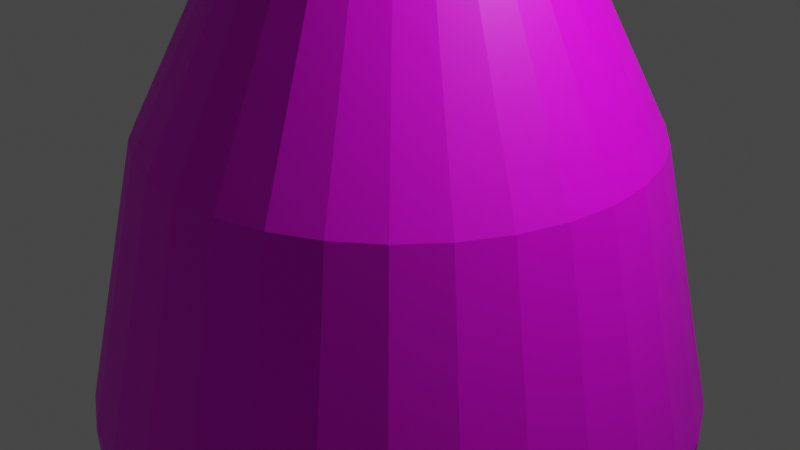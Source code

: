 # Source: tokkuri_semesugi.blend  (saved by Blender 2.93.21; exported with 4.5.12 LTS)
import bpy
from mathutils import Matrix  # noqa: F401  (used for matrix-valued properties, if any)

bpy.ops.wm.read_factory_settings(use_empty=True)
scene = bpy.context.scene
scene.name = 'Scene'

# ---- collections
col_collection = bpy.data.collections.new('Collection'); scene.collection.children.link(col_collection)

# ---- images (referenced by path relative to the original .blend; pixels are not part of the script)
import os
ASSET_DIR = os.environ.get("B2B_ASSET_DIR", "")  # directory of the original .blend (textures are referenced by path, not embedded)
HERE = os.path.dirname(os.path.abspath(__file__))  # packed textures are extracted next to this script under _unpacked/

def load_image(name, relpath, width, height, colorspace="sRGB"):
    """Load a texture the original file referenced (path relative to the .blend, or extracted next to this script)."""
    p = next((c for c in (os.path.join(HERE, relpath), os.path.join(ASSET_DIR, relpath)) if relpath and os.path.exists(c)), "")
    if p:
        img = bpy.data.images.load(p, check_existing=True)
        img.name = name
    else:  # same state as the original file: an image datablock whose file is absent (Cycles renders it pink)
        img = bpy.data.images.new(name, width, height)
        img.source = "FILE"
        img.filepath = "//" + (relpath or name)
    img.colorspace_settings.name = colorspace
    return img
img_sake_sen_png = load_image('sake_sen.png', 'sake_sen.png', 1024, 1024, 'sRGB')
img_kumo_png = load_image('kumo.PNG', 'kumo.PNG', 1024, 1024, 'sRGB')
img_torii_png = load_image('torii.png', 'torii.png', 1024, 1024, 'sRGB')

# ---- materials (node trees are filled in below, after node groups)
mat_003 = bpy.data.materials.new('マテリアル.003')
mat_003.use_transparent_shadow = False
mat_x = bpy.data.materials.new('マテリアル')
mat_x.use_transparent_shadow = False
mat_001 = bpy.data.materials.new('マテリアル.001')
mat_001.use_transparent_shadow = False

# ---- material node trees
mat_003.use_nodes = True; mat_003.node_tree.nodes.clear()
_N = mat_003.node_tree.nodes; _L = mat_003.node_tree.links
n0 = _N.new('ShaderNodeBsdfPrincipled'); n0.name = 'Principled BSDF'; n0.location = (10, 300)
n0.distribution = 'GGX'
n0.subsurface_method = 'BURLEY'
n0.inputs[3].default_value = 1.45
n0.inputs[27].default_value = (0.0, 0.0, 0.0, 1.0)
n0.inputs[28].default_value = 1.0
n1 = _N.new('ShaderNodeOutputMaterial'); n1.name = 'Material Output'; n1.location = (300, 300)
n2 = _N.new('ShaderNodeTexImage'); n2.name = '画像テクスチャ'; n2.location = (-280, 270)
n2.image = img_sake_sen_png
_L.new(n0.outputs[0], n1.inputs[0])
_L.new(n2.outputs[0], n0.inputs[0])
n1.is_active_output = True
mat_x.use_nodes = True; mat_x.node_tree.nodes.clear()
_N = mat_x.node_tree.nodes; _L = mat_x.node_tree.links
n0 = _N.new('ShaderNodeBsdfPrincipled'); n0.name = 'Principled BSDF'; n0.location = (10, 300)
n0.distribution = 'GGX'
n0.subsurface_method = 'BURLEY'
n0.inputs[3].default_value = 1.45
n0.inputs[27].default_value = (0.0, 0.0, 0.0, 1.0)
n0.inputs[28].default_value = 1.0
n1 = _N.new('ShaderNodeOutputMaterial'); n1.name = 'Material Output'; n1.location = (300, 300)
n2 = _N.new('ShaderNodeTexImage'); n2.name = '画像テクスチャ'; n2.location = (-280, 270)
n2.image = img_kumo_png
_L.new(n0.outputs[0], n1.inputs[0])
_L.new(n2.outputs[0], n0.inputs[0])
n1.is_active_output = True
mat_001.use_nodes = True; mat_001.node_tree.nodes.clear()
_N = mat_001.node_tree.nodes; _L = mat_001.node_tree.links
n0 = _N.new('ShaderNodeBsdfPrincipled'); n0.name = 'Principled BSDF'; n0.location = (10, 300)
n0.distribution = 'GGX'
n0.subsurface_method = 'BURLEY'
n0.inputs[2].default_value = 0.4848
n0.inputs[3].default_value = 1.45
n0.inputs[13].default_value = 0.3106
n0.inputs[27].default_value = (0.0, 0.0, 0.0, 1.0)
n0.inputs[28].default_value = 1.0
n1 = _N.new('ShaderNodeOutputMaterial'); n1.name = 'Material Output'; n1.location = (300, 300)
n2 = _N.new('ShaderNodeTexImage'); n2.name = '画像テクスチャ'; n2.location = (-280, 270)
n2.image = img_torii_png
_L.new(n0.outputs[0], n1.inputs[0])
_L.new(n2.outputs[0], n0.inputs[0])
n1.is_active_output = True

# ---- world
world_world = bpy.data.worlds.new('World'); scene.world = world_world
world_world.use_nodes = True; world_world.node_tree.nodes.clear()
_N = world_world.node_tree.nodes; _L = world_world.node_tree.links
n0 = _N.new('ShaderNodeOutputWorld'); n0.name = 'World Output'; n0.location = (300, 300)
n1 = _N.new('ShaderNodeBackground'); n1.name = 'Background'; n1.location = (10, 300)
n1.inputs[0].default_value = (0.05088, 0.05088, 0.05088, 1.0)
_L.new(n1.outputs[0], n0.inputs[0])
n0.is_active_output = True
world_world.color = (0.05088, 0.05088, 0.05088)
world_world.use_sun_shadow = False
world_world.sun_shadow_jitter_overblur = 0.0

# ---- cameras
cam_camera = bpy.data.cameras.new('Camera')
cam_camera.clip_end = 100.0
cam_camera.ortho_scale = 7.314

# ---- lights
light_light = bpy.data.lights.new('Light', 'POINT')
light_light.transmission_factor = 0.0
light_light.energy = 1000.0
light_light.shadow_soft_size = 0.1
light_light.shadow_maximum_resolution = 0.006
light_light.use_absolute_resolution = True

# ---- meshes
me_x = bpy.data.meshes.new('円柱')
me_x.from_pydata([(-0.5602, 1.353, 3.198), (-0.8133, 1.217, 3.198), (-1.035, 1.035, 3.198), (-1.217, 0.8133, 3.198), (-1.353, 0.5602, 3.198), (-1.436, 0.2856, 3.198), (-1.464, 1.378e-08, 3.198), (-1.436, -0.2856, 3.198), (-1.353, -0.5602, 3.198), (-1.217, -0.8133, 3.198), (-1.035, -1.035, 3.198), (-0.8133, -1.217, 3.198), (-0.5602, -1.353, 3.198), (-0.2856, -1.436, 3.198), (-1.319e-07, -1.464, 3.198), (0.2856, -1.436, 3.198), (0.5602, -1.353, 3.198), (0.8133, -1.217, 3.198), (1.035, -1.035, 3.198), (1.217, -0.8133, 3.198), (1.353, -0.5602, 3.198), (1.436, -0.2856, 3.198), (1.464, -6.767e-08, 3.198), (1.436, 0.2856, 3.198), (1.353, 0.5602, 3.198), (1.217, 0.8133, 3.198), (1.035, 1.035, 3.198), (0.8133, 1.217, 3.198), (0.5602, 1.353, 3.198), (-0.2856, 1.436, 3.198), (0.2856, 1.436, 3.198), (-3.879e-09, 1.464, 3.198), (-4.92e-08, 1.291, 5.342), (0.2518, 1.266, 5.342), (0.4939, 1.192, 5.342), (0.717, 1.073, 5.342), (0.9126, 0.9126, 5.342), (1.073, 0.717, 5.342), (1.192, 0.4939, 5.342), (1.266, 0.2518, 5.342), (1.291, -9.404e-08, 5.342), (1.266, -0.2518, 5.342), (1.192, -0.4939, 5.342), (1.073, -0.717, 5.342), (0.9126, -0.9126, 5.342), (0.717, -1.073, 5.342), (0.4939, -1.192, 5.342), (0.2518, -1.266, 5.342), (-1.156e-07, -1.291, 5.342), (-0.2518, -1.266, 5.342), (-0.4939, -1.192, 5.342), (-0.717, -1.073, 5.342), (-0.9126, -0.9126, 5.342), (-1.073, -0.717, 5.342), (-1.192, -0.4939, 5.342), (-1.266, -0.2518, 5.342), (-1.291, -1.591e-08, 5.342), (-1.266, 0.2518, 5.342), (-1.192, 0.4939, 5.342), (-1.073, 0.717, 5.342), (-0.9126, 0.9126, 5.342), (-0.717, 1.073, 5.342), (-0.4939, 1.192, 5.342), (-0.2518, 1.266, 5.342), (-0.6264, 3.149, -1.787), (-7.17e-09, 3.211, -1.787), (0.6264, 3.149, -1.787), (1.229, 2.966, -1.787), (1.784, 2.67, -1.787), (2.27, 2.27, -1.787), (2.67, 1.784, -1.787), (2.966, 1.229, -1.787), (3.149, 0.6264, -1.787), (3.211, -1.343e-07, -1.787), (3.149, -0.6264, -1.787), (2.966, -1.229, -1.787), (2.67, -1.784, -1.787), (2.27, -2.27, -1.787), (1.784, -2.67, -1.787), (1.229, -2.966, -1.787), (0.6264, -3.149, -1.787), (-2.879e-07, -3.211, -1.787), (-0.6264, -3.149, -1.787), (-1.229, -2.966, -1.787), (-1.784, -2.67, -1.787), (-2.27, -2.27, -1.787), (-2.67, -1.784, -1.787), (-2.966, -1.229, -1.787), (-3.149, -0.6264, -1.787), (-3.211, 4.43e-08, -1.787), (-3.149, 0.6264, -1.787), (-2.966, 1.229, -1.787), (-2.67, 1.784, -1.787), (-2.27, 2.27, -1.787), (-1.784, 2.67, -1.787), (-1.229, 2.966, -1.787), (-0.5022, 2.525, 1.04), (1.108e-08, 2.574, 1.04), (0.5022, 2.525, 1.04), (0.9852, 2.378, 1.04), (1.43, 2.14, 1.04), (1.82, 1.82, 1.04), (2.14, 1.43, 1.04), (2.378, 0.9852, 1.04), (2.525, 0.5022, 1.04), (2.574, -1.109e-07, 1.04), (2.525, -0.5022, 1.04), (2.378, -0.9852, 1.04), (2.14, -1.43, 1.04), (1.82, -1.82, 1.04), (1.43, -2.14, 1.04), (0.9852, -2.378, 1.04), (0.5022, -2.525, 1.04), (-2.14e-07, -2.574, 1.04), (-0.5022, -2.525, 1.04), (-0.9852, -2.378, 1.04), (-1.43, -2.14, 1.04), (-1.82, -1.82, 1.04), (-2.14, -1.43, 1.04), (-2.378, -0.9852, 1.04), (-2.525, -0.5022, 1.04), (-2.574, 3.229e-08, 1.04), (-2.525, 0.5022, 1.04), (-2.378, 0.9852, 1.04), (-2.14, 1.43, 1.04), (-1.82, 1.82, 1.04), (-1.43, 2.14, 1.04), (-0.9852, 2.378, 1.04), (0.6027, 3.03, -4.473), (1.182, 2.854, -4.473), (1.716, 2.569, -4.473), (2.185, 2.185, -4.473), (2.569, 1.716, -4.473), (2.854, 1.182, -4.473), (3.03, 0.6027, -4.473), (3.089, -1.261e-07, -4.473), (3.03, -0.6027, -4.473), (2.854, -1.182, -4.473), (2.569, -1.716, -4.473), (2.185, -2.185, -4.473), (1.716, -2.569, -4.473), (1.182, -2.854, -4.473), (0.6027, -3.03, -4.473), (-2.829e-07, -3.089, -4.473), (-0.6027, -3.03, -4.473), (-1.182, -2.854, -4.473), (-1.716, -2.569, -4.473), (-2.185, -2.185, -4.473), (-2.569, -1.716, -4.473), (-2.854, -1.182, -4.473), (-3.03, -0.6027, -4.473), (-3.089, 4.576e-08, -4.473), (-3.03, 0.6027, -4.473), (-2.854, 1.182, -4.473), (-2.569, 1.716, -4.473), (-2.185, 2.185, -4.473), (-1.716, 2.569, -4.473), (-1.182, 2.854, -4.473), (-0.6027, 3.03, -4.473), (-1.279e-08, 3.089, -4.473), (0.3196, 1.607, 5.342), (9.403e-09, 1.638, 5.342), (0.627, 1.514, 5.342), (0.9103, 1.362, 5.342), (1.159, 1.159, 5.342), (1.362, 0.9103, 5.342), (1.514, 0.627, 5.342), (1.607, 0.3196, 5.342), (1.638, -1.071e-07, 5.342), (1.607, -0.3196, 5.342), (1.514, -0.627, 5.342), (1.362, -0.9103, 5.342), (1.159, -1.159, 5.342), (0.9103, -1.362, 5.342), (0.627, -1.514, 5.342), (0.3196, -1.607, 5.342), (-1.338e-07, -1.638, 5.342), (-0.3196, -1.607, 5.342), (-0.627, -1.514, 5.342), (-0.9103, -1.362, 5.342), (-1.159, -1.159, 5.342), (-1.362, -0.9103, 5.342), (-1.514, -0.627, 5.342), (-1.607, -0.3196, 5.342), (-1.638, -1.591e-08, 5.342), (-1.607, 0.3196, 5.342), (-1.514, 0.627, 5.342), (-1.362, 0.9103, 5.342), (-1.159, 1.159, 5.342), (-0.9103, 1.362, 5.342), (-0.627, 1.514, 5.342), (-0.3196, 1.607, 5.342), (8.727e-07, 1.291, 3.575), (0.2518, 1.266, 3.575), (0.4939, 1.192, 3.575), (0.717, 1.073, 3.575), (0.9126, 0.9126, 3.575), (1.073, 0.717, 3.575), (1.192, 0.4939, 3.575), (1.266, 0.2518, 3.575), (1.291, -9.404e-08, 3.575), (1.266, -0.2518, 3.575), (1.192, -0.4939, 3.575), (1.073, -0.717, 3.575), (0.9126, -0.9126, 3.575), (0.717, -1.073, 3.575), (0.4939, -1.192, 3.575), (0.2518, -1.266, 3.575), (8.063e-07, -1.291, 3.575), (-0.2518, -1.266, 3.575), (-0.4939, -1.192, 3.575), (-0.717, -1.073, 3.575), (-0.9126, -0.9126, 3.575), (-1.073, -0.717, 3.575), (-1.192, -0.4939, 3.575), (-1.266, -0.2518, 3.575), (-1.291, -1.591e-08, 3.575), (-1.266, 0.2518, 3.575), (-1.192, 0.4939, 3.575), (-1.073, 0.717, 3.575), (-0.9126, 0.9126, 3.575), (-0.717, 1.073, 3.575), (-0.4939, 1.192, 3.575), (-0.2518, 1.266, 3.575), (-3.427e-07, 2.01, -7.092), (-3.685e-09, 2.449, -6.76), (0.4777, 2.402, -6.76), (0.392, 1.971, -7.092), (0.9371, 2.262, -6.76), (0.769, 1.857, -7.092), (1.36, 2.036, -6.76), (1.116, 1.671, -7.092), (1.731, 1.731, -6.76), (1.421, 1.421, -7.092), (2.036, 1.36, -6.76), (1.671, 1.116, -7.092), (2.262, 0.9371, -6.76), (1.857, 0.769, -7.092), (2.402, 0.4777, -6.76), (1.971, 0.392, -7.092), (2.449, -9.544e-08, -6.76), (2.01, -6.706e-08, -7.092), (2.402, -0.4777, -6.76), (1.971, -0.392, -7.092), (2.262, -0.9371, -6.76), (1.857, -0.769, -7.092), (2.036, -1.36, -6.76), (1.671, -1.116, -7.092), (1.731, -1.731, -6.76), (1.421, -1.421, -7.092), (1.36, -2.036, -6.76), (1.116, -1.671, -7.092), (0.9371, -2.262, -6.76), (0.769, -1.857, -7.092), (0.4777, -2.402, -6.76), (0.392, -1.971, -7.092), (-2.178e-07, -2.449, -6.76), (-1.714e-07, -2.01, -7.092), (-0.4777, -2.402, -6.76), (-0.392, -1.971, -7.092), (-0.9371, -2.262, -6.76), (-0.769, -1.857, -7.092), (-1.36, -2.036, -6.76), (-1.116, -1.671, -7.092), (-1.731, -1.731, -6.76), (-1.421, -1.421, -7.092), (-2.036, -1.36, -6.76), (-1.671, -1.116, -7.092), (-2.262, -0.9371, -6.76), (-1.857, -0.769, -7.092), (-2.402, -0.4777, -6.76), (-1.971, -0.392, -7.092), (-2.449, 4.08e-08, -6.76), (-2.01, 4.098e-08, -7.092), (-2.402, 0.4777, -6.76), (-1.971, 0.392, -7.092), (-2.262, 0.9371, -6.76), (-1.857, 0.769, -7.092), (-2.036, 1.36, -6.76), (-1.671, 1.116, -7.092), (-1.731, 1.731, -6.76), (-1.421, 1.421, -7.092), (-1.36, 2.036, -6.76), (-1.116, 1.671, -7.092), (-0.9371, 2.262, -6.76), (-0.769, 1.857, -7.092), (-0.4777, 2.402, -6.76), (-0.392, 1.971, -7.092)], [], [(29, 191, 161, 31), (28, 162, 163, 27), (27, 163, 164, 26), (26, 164, 165, 25), (25, 165, 166, 24), (24, 166, 167, 23), (23, 167, 168, 22), (22, 168, 169, 21), (21, 169, 170, 20), (20, 170, 171, 19), (19, 171, 172, 18), (18, 172, 173, 17), (17, 173, 174, 16), (16, 174, 175, 15), (15, 175, 176, 14), (14, 176, 177, 13), (13, 177, 178, 12), (12, 178, 179, 11), (11, 179, 180, 10), (10, 180, 181, 9), (9, 181, 182, 8), (8, 182, 183, 7), (7, 183, 184, 6), (6, 184, 185, 5), (5, 185, 186, 4), (4, 186, 187, 3), (3, 187, 188, 2), (2, 188, 189, 1), (1, 189, 190, 0), (0, 190, 191, 29), (31, 161, 160, 30), (98, 30, 28, 99), (30, 160, 162, 28), (286, 158, 159, 225), (50, 49, 209, 210), (97, 31, 30, 98), (127, 0, 29, 96), (126, 1, 0, 127), (125, 2, 1, 126), (124, 3, 2, 125), (123, 4, 3, 124), (122, 5, 4, 123), (121, 6, 5, 122), (120, 7, 6, 121), (119, 8, 7, 120), (118, 9, 8, 119), (117, 10, 9, 118), (116, 11, 10, 117), (115, 12, 11, 116), (114, 13, 12, 115), (113, 14, 13, 114), (112, 15, 14, 113), (111, 16, 15, 112), (110, 17, 16, 111), (109, 18, 17, 110), (108, 19, 18, 109), (107, 20, 19, 108), (106, 21, 20, 107), (105, 22, 21, 106), (104, 23, 22, 105), (103, 24, 23, 104), (102, 25, 24, 103), (101, 26, 25, 102), (100, 27, 26, 101), (99, 28, 27, 100), (96, 29, 31, 97), (158, 64, 65, 159), (129, 67, 68, 130), (130, 68, 69, 131), (131, 69, 70, 132), (132, 70, 71, 133), (133, 71, 72, 134), (134, 72, 73, 135), (135, 73, 74, 136), (136, 74, 75, 137), (137, 75, 76, 138), (138, 76, 77, 139), (139, 77, 78, 140), (140, 78, 79, 141), (141, 79, 80, 142), (142, 80, 81, 143), (143, 81, 82, 144), (144, 82, 83, 145), (145, 83, 84, 146), (146, 84, 85, 147), (147, 85, 86, 148), (148, 86, 87, 149), (149, 87, 88, 150), (150, 88, 89, 151), (151, 89, 90, 152), (152, 90, 91, 153), (153, 91, 92, 154), (154, 92, 93, 155), (155, 93, 94, 156), (156, 94, 95, 157), (157, 95, 64, 158), (159, 65, 66, 128), (128, 66, 67, 129), (64, 96, 97, 65), (67, 99, 100, 68), (68, 100, 101, 69), (69, 101, 102, 70), (70, 102, 103, 71), (71, 103, 104, 72), (72, 104, 105, 73), (73, 105, 106, 74), (74, 106, 107, 75), (75, 107, 108, 76), (76, 108, 109, 77), (77, 109, 110, 78), (78, 110, 111, 79), (79, 111, 112, 80), (80, 112, 113, 81), (81, 113, 114, 82), (82, 114, 115, 83), (83, 115, 116, 84), (84, 116, 117, 85), (85, 117, 118, 86), (86, 118, 119, 87), (87, 119, 120, 88), (88, 120, 121, 89), (89, 121, 122, 90), (90, 122, 123, 91), (91, 123, 124, 92), (92, 124, 125, 93), (93, 125, 126, 94), (94, 126, 127, 95), (95, 127, 96, 64), (65, 97, 98, 66), (66, 98, 99, 67), (228, 129, 130, 230), (224, 227, 229, 231, 233, 235, 237, 239, 241, 243, 245, 247, 249, 251, 253, 255, 257, 259, 261, 263, 265, 267, 269, 271, 273, 275, 277, 279, 281, 283, 285, 287), (284, 157, 158, 286), (282, 156, 157, 284), (280, 155, 156, 282), (278, 154, 155, 280), (276, 153, 154, 278), (274, 152, 153, 276), (272, 151, 152, 274), (270, 150, 151, 272), (268, 149, 150, 270), (266, 148, 149, 268), (264, 147, 148, 266), (262, 146, 147, 264), (260, 145, 146, 262), (258, 144, 145, 260), (256, 143, 144, 258), (254, 142, 143, 256), (252, 141, 142, 254), (250, 140, 141, 252), (248, 139, 140, 250), (246, 138, 139, 248), (244, 137, 138, 246), (242, 136, 137, 244), (240, 135, 136, 242), (238, 134, 135, 240), (236, 133, 134, 238), (234, 132, 133, 236), (232, 131, 132, 234), (230, 130, 131, 232), (226, 128, 129, 228), (32, 33, 160, 161), (33, 34, 162, 160), (34, 35, 163, 162), (35, 36, 164, 163), (36, 37, 165, 164), (37, 38, 166, 165), (38, 39, 167, 166), (39, 40, 168, 167), (40, 41, 169, 168), (41, 42, 170, 169), (42, 43, 171, 170), (43, 44, 172, 171), (44, 45, 173, 172), (45, 46, 174, 173), (46, 47, 175, 174), (47, 48, 176, 175), (48, 49, 177, 176), (49, 50, 178, 177), (50, 51, 179, 178), (51, 52, 180, 179), (52, 53, 181, 180), (53, 54, 182, 181), (54, 55, 183, 182), (55, 56, 184, 183), (56, 57, 185, 184), (57, 58, 186, 185), (58, 59, 187, 186), (59, 60, 188, 187), (60, 61, 189, 188), (61, 62, 190, 189), (62, 63, 191, 190), (63, 32, 161, 191), (192, 223, 222, 221, 220, 219, 218, 217, 216, 215, 214, 213, 212, 211, 210, 209, 208, 207, 206, 205, 204, 203, 202, 201, 200, 199, 198, 197, 196, 195, 194, 193), (37, 36, 196, 197), (32, 63, 223, 192), (51, 50, 210, 211), (38, 37, 197, 198), (52, 51, 211, 212), (39, 38, 198, 199), (53, 52, 212, 213), (40, 39, 199, 200), (54, 53, 213, 214), (41, 40, 200, 201), (55, 54, 214, 215), (42, 41, 201, 202), (56, 55, 215, 216), (43, 42, 202, 203), (57, 56, 216, 217), (44, 43, 203, 204), (58, 57, 217, 218), (45, 44, 204, 205), (59, 58, 218, 219), (46, 45, 205, 206), (33, 32, 192, 193), (60, 59, 219, 220), (47, 46, 206, 207), (34, 33, 193, 194), (61, 60, 220, 221), (48, 47, 207, 208), (35, 34, 194, 195), (62, 61, 221, 222), (49, 48, 208, 209), (36, 35, 195, 196), (63, 62, 222, 223), (225, 226, 227, 224), (226, 228, 229, 227), (228, 230, 231, 229), (230, 232, 233, 231), (232, 234, 235, 233), (234, 236, 237, 235), (236, 238, 239, 237), (238, 240, 241, 239), (240, 242, 243, 241), (242, 244, 245, 243), (244, 246, 247, 245), (246, 248, 249, 247), (248, 250, 251, 249), (250, 252, 253, 251), (252, 254, 255, 253), (254, 256, 257, 255), (256, 258, 259, 257), (258, 260, 261, 259), (260, 262, 263, 261), (262, 264, 265, 263), (264, 266, 267, 265), (266, 268, 269, 267), (268, 270, 271, 269), (270, 272, 273, 271), (272, 274, 275, 273), (274, 276, 277, 275), (276, 278, 279, 277), (278, 280, 281, 279), (280, 282, 283, 281), (282, 284, 285, 283), (284, 286, 287, 285), (286, 225, 224, 287), (225, 159, 128, 226)])
me_x.polygons.foreach_set('material_index', [2, 2, 2, 2, 2, 2, 2, 2, 2, 2, 2, 2, 2, 2, 2, 2, 2, 2, 2, 2, 2, 2, 2, 2, 2, 2, 2, 2, 2, 2, 2, 2, 2, 2, 2, 2, 2, 2, 2, 2, 2, 2, 2, 2, 2, 2, 2, 2, 2, 2, 2, 2, 2, 2, 2, 2, 2, 2, 2, 2, 2, 2, 2, 2, 2, 2, 2, 2, 2, 2, 2, 2, 2, 2, 2, 2, 2, 2, 2, 2, 2, 2, 2, 2, 2, 2, 2, 2, 2, 2, 2, 2, 2, 2, 2, 2, 2, 2, 2, 2, 2, 2, 2, 2, 2, 2, 2, 2, 2, 2, 2, 2, 2, 2, 2, 2, 2, 2, 2, 2, 2, 2, 2, 2, 2, 2, 2, 2, 2, 2, 2, 2, 2, 2, 2, 2, 2, 2, 2, 2, 2, 2, 2, 2, 2, 2, 2, 2, 2, 2, 2, 2, 2, 2, 2, 2, 2, 2, 2, 2, 2, 2, 2, 2, 2, 2, 2, 2, 2, 2, 2, 2, 2, 2, 2, 2, 2, 2, 2, 2, 2, 2, 2, 2, 2, 2, 2, 2, 2, 2, 2, 2, 2, 2, 2, 2, 2, 2, 2, 2, 2, 2, 2, 2, 2, 2, 2, 2, 2, 2, 2, 2, 2, 2, 2, 2, 2, 2, 2, 2, 2, 2, 2, 2, 2, 2, 2, 2, 2, 2, 2, 2, 2, 2, 2, 2, 2, 2, 2, 2, 2, 2, 2, 2, 2, 2, 2, 2, 2, 2, 2, 2, 2, 2, 2, 2, 2, 2])
_uv = me_x.uv_layers.new(name='UVマップ')
_uv.uv.foreach_set('vector', [0.002519, 0.7362, 0.002519, 0.8666, -0.03162, 0.8666, -0.03162, 0.7362, 0.9925, 0.7362, 0.9925, 0.8666, 0.9584, 0.8666, 0.9584, 0.7362, 0.9584, 0.7362, 0.9584, 0.8666, 0.9242, 0.8666, 0.9242, 0.7362, 0.9242, 0.7362, 0.9242, 0.8666, 0.8901, 0.8666, 0.8901, 0.7362, 0.8901, 0.7362, 0.8901, 0.8666, 0.856, 0.8666, 0.856, 0.7362, 0.856, 0.7362, 0.856, 0.8666, 0.8218, 0.8666, 0.8218, 0.7362, 0.8218, 0.7362, 0.8218, 0.8666, 0.7877, 0.8666, 0.7877, 0.7362, 0.7877, 0.7362, 0.7877, 0.8666, 0.7535, 0.8666, 0.7535, 0.7362, 0.7535, 0.7362, 0.7535, 0.8666, 0.7194, 0.8666, 0.7194, 0.7362, 0.7194, 0.7362, 0.7194, 0.8666, 0.6853, 0.8666, 0.6853, 0.7362, 0.6853, 0.7362, 0.6853, 0.8666, 0.6511, 0.8666, 0.6511, 0.7362, 0.6511, 0.7362, 0.6511, 0.8666, 0.617, 0.8666, 0.617, 0.7362, 0.617, 0.7362, 0.617, 0.8666, 0.5829, 0.8666, 0.5829, 0.7362, 0.5829, 0.7362, 0.5829, 0.8666, 0.5487, 0.8666, 0.5487, 0.7362, 0.5487, 0.7362, 0.5487, 0.8666, 0.5146, 0.8666, 0.5146, 0.7362, 0.5146, 0.7362, 0.5146, 0.8666, 0.4804, 0.8666, 0.4804, 0.7362, 0.4804, 0.7362, 0.4804, 0.8666, 0.4463, 0.8666, 0.4463, 0.7362, 0.4463, 0.7362, 0.4463, 0.8666, 0.4122, 0.8666, 0.4122, 0.7362, 0.4122, 0.7362, 0.4122, 0.8666, 0.378, 0.8666, 0.378, 0.7362, 0.378, 0.7362, 0.378, 0.8666, 0.3439, 0.8666, 0.3439, 0.7362, 0.3439, 0.7362, 0.3439, 0.8666, 0.3098, 0.8666, 0.3098, 0.7362, 0.3098, 0.7362, 0.3098, 0.8666, 0.2756, 0.8666, 0.2756, 0.7362, 0.2756, 0.7362, 0.2756, 0.8666, 0.2415, 0.8666, 0.2415, 0.7362, 0.2415, 0.7362, 0.2415, 0.8666, 0.2073, 0.8666, 0.2073, 0.7362, 0.2073, 0.7362, 0.2073, 0.8666, 0.1732, 0.8666, 0.1732, 0.7362, 0.1732, 0.7362, 0.1732, 0.8666, 0.1391, 0.8666, 0.1391, 0.7362, 0.1391, 0.7362, 0.1391, 0.8666, 0.1049, 0.8666, 0.1049, 0.7362, 0.1049, 0.7362, 0.1049, 0.8666, 0.07079, 0.8666, 0.07079, 0.7362, 0.07079, 0.7362, 0.07079, 0.8666, 0.03666, 0.8666, 0.03666, 0.7362, 0.03666, 0.7362, 0.03666, 0.8666, 0.002519, 0.8666, 0.002519, 0.7362, 1.061, 0.7362, 1.061, 0.8666, 1.027, 0.8666, 1.027, 0.7362, 1.027, 0.6076, 1.027, 0.7362, 0.9925, 0.7362, 0.9925, 0.6076, 1.027, 0.7362, 1.027, 0.8666, 0.9925, 0.8666, 0.9925, 0.7362, 0.002519, 0.2022, 0.002519, 0.3211, -0.03162, 0.3211, -0.03162, 0.2022, 0.4537, 0.8666, 0.4829, 0.8666, 0.4829, 0.8666, 0.4537, 0.8666, 1.061, 0.6076, 1.061, 0.7362, 1.027, 0.7362, 1.027, 0.6076, 0.03666, 0.6076, 0.03666, 0.7362, 0.002519, 0.7362, 0.002519, 0.6076, 0.07079, 0.6076, 0.07079, 0.7362, 0.03666, 0.7362, 0.03666, 0.6076, 0.1049, 0.6076, 0.1049, 0.7362, 0.07079, 0.7362, 0.07079, 0.6076, 0.1391, 0.6076, 0.1391, 0.7362, 0.1049, 0.7362, 0.1049, 0.6076, 0.1732, 0.6076, 0.1732, 0.7362, 0.1391, 0.7362, 0.1391, 0.6076, 0.2073, 0.6076, 0.2073, 0.7362, 0.1732, 0.7362, 0.1732, 0.6076, 0.2415, 0.6076, 0.2415, 0.7362, 0.2073, 0.7362, 0.2073, 0.6076, 0.2756, 0.6076, 0.2756, 0.7362, 0.2415, 0.7362, 0.2415, 0.6076, 0.3098, 0.6076, 0.3098, 0.7362, 0.2756, 0.7362, 0.2756, 0.6076, 0.3439, 0.6076, 0.3439, 0.7362, 0.3098, 0.7362, 0.3098, 0.6076, 0.378, 0.6076, 0.378, 0.7362, 0.3439, 0.7362, 0.3439, 0.6076, 0.4122, 0.6076, 0.4122, 0.7362, 0.378, 0.7362, 0.378, 0.6076, 0.4463, 0.6076, 0.4463, 0.7362, 0.4122, 0.7362, 0.4122, 0.6076, 0.4804, 0.6076, 0.4804, 0.7362, 0.4463, 0.7362, 0.4463, 0.6076, 0.5146, 0.6076, 0.5146, 0.7362, 0.4804, 0.7362, 0.4804, 0.6076, 0.5487, 0.6076, 0.5487, 0.7362, 0.5146, 0.7362, 0.5146, 0.6076, 0.5829, 0.6076, 0.5829, 0.7362, 0.5487, 0.7362, 0.5487, 0.6076, 0.617, 0.6076, 0.617, 0.7362, 0.5829, 0.7362, 0.5829, 0.6076, 0.6511, 0.6076, 0.6511, 0.7362, 0.617, 0.7362, 0.617, 0.6076, 0.6853, 0.6076, 0.6853, 0.7362, 0.6511, 0.7362, 0.6511, 0.6076, 0.7194, 0.6076, 0.7194, 0.7362, 0.6853, 0.7362, 0.6853, 0.6076, 0.7535, 0.6076, 0.7535, 0.7362, 0.7194, 0.7362, 0.7194, 0.6076, 0.7877, 0.6076, 0.7877, 0.7362, 0.7535, 0.7362, 0.7535, 0.6076, 0.8218, 0.6076, 0.8218, 0.7362, 0.7877, 0.7362, 0.7877, 0.6076, 0.856, 0.6076, 0.856, 0.7362, 0.8218, 0.7362, 0.8218, 0.6076, 0.8901, 0.6076, 0.8901, 0.7362, 0.856, 0.7362, 0.856, 0.6076, 0.9242, 0.6076, 0.9242, 0.7362, 0.8901, 0.7362, 0.8901, 0.6076, 0.9584, 0.6076, 0.9584, 0.7362, 0.9242, 0.7362, 0.9242, 0.6076, 0.9925, 0.6076, 0.9925, 0.7362, 0.9584, 0.7362, 0.9584, 0.6076, 0.002519, 0.6076, 0.002519, 0.7362, -0.03162, 0.7362, -0.03162, 0.6076, 0.002519, 0.3211, 0.002519, 0.4607, -0.03162, 0.4607, -0.03162, 0.3211, 0.9925, 0.3211, 0.9925, 0.4607, 0.9584, 0.4607, 0.9584, 0.3211, 0.9584, 0.3211, 0.9584, 0.4607, 0.9242, 0.4607, 0.9242, 0.3211, 0.9242, 0.3211, 0.9242, 0.4607, 0.8901, 0.4607, 0.8901, 0.3211, 0.8901, 0.3211, 0.8901, 0.4607, 0.856, 0.4607, 0.856, 0.3211, 0.856, 0.3211, 0.856, 0.4607, 0.8218, 0.4607, 0.8218, 0.3211, 0.8218, 0.3211, 0.8218, 0.4607, 0.7877, 0.4607, 0.7877, 0.3211, 0.7877, 0.3211, 0.7877, 0.4607, 0.7535, 0.4607, 0.7535, 0.3211, 0.7535, 0.3211, 0.7535, 0.4607, 0.7194, 0.4607, 0.7194, 0.3211, 0.7194, 0.3211, 0.7194, 0.4607, 0.6853, 0.4607, 0.6853, 0.3211, 0.6853, 0.3211, 0.6853, 0.4607, 0.6511, 0.4607, 0.6511, 0.3211, 0.6511, 0.3211, 0.6511, 0.4607, 0.617, 0.4607, 0.617, 0.3211, 0.617, 0.3211, 0.617, 0.4607, 0.5829, 0.4607, 0.5829, 0.3211, 0.5829, 0.3211, 0.5829, 0.4607, 0.5487, 0.4607, 0.5487, 0.3211, 0.5487, 0.3211, 0.5487, 0.4607, 0.5146, 0.4607, 0.5146, 0.3211, 0.5146, 0.3211, 0.5146, 0.4607, 0.4804, 0.4607, 0.4804, 0.3211, 0.4804, 0.3211, 0.4804, 0.4607, 0.4463, 0.4607, 0.4463, 0.3211, 0.4463, 0.3211, 0.4463, 0.4607, 0.4122, 0.4607, 0.4122, 0.3211, 0.4122, 0.3211, 0.4122, 0.4607, 0.378, 0.4607, 0.378, 0.3211, 0.378, 0.3211, 0.378, 0.4607, 0.3439, 0.4607, 0.3439, 0.3211, 0.3439, 0.3211, 0.3439, 0.4607, 0.3098, 0.4607, 0.3098, 0.3211, 0.3098, 0.3211, 0.3098, 0.4607, 0.2756, 0.4607, 0.2756, 0.3211, 0.2756, 0.3211, 0.2756, 0.4607, 0.2415, 0.4607, 0.2415, 0.3211, 0.2415, 0.3211, 0.2415, 0.4607, 0.2073, 0.4607, 0.2073, 0.3211, 0.2073, 0.3211, 0.2073, 0.4607, 0.1732, 0.4607, 0.1732, 0.3211, 0.1732, 0.3211, 0.1732, 0.4607, 0.1391, 0.4607, 0.1391, 0.3211, 0.1391, 0.3211, 0.1391, 0.4607, 0.1049, 0.4607, 0.1049, 0.3211, 0.1049, 0.3211, 0.1049, 0.4607, 0.07079, 0.4607, 0.07079, 0.3211, 0.07079, 0.3211, 0.07079, 0.4607, 0.03666, 0.4607, 0.03666, 0.3211, 0.03666, 0.3211, 0.03666, 0.4607, 0.002519, 0.4607, 0.002519, 0.3211, 1.061, 0.3211, 1.061, 0.4607, 1.027, 0.4607, 1.027, 0.3211, 1.027, 0.3211, 1.027, 0.4607, 0.9925, 0.4607, 0.9925, 0.3211, 0.002519, 0.4607, 0.002519, 0.6076, -0.03162, 0.6076, -0.03162, 0.4607, 0.9925, 0.4607, 0.9925, 0.6076, 0.9584, 0.6076, 0.9584, 0.4607, 0.9584, 0.4607, 0.9584, 0.6076, 0.9242, 0.6076, 0.9242, 0.4607, 0.9242, 0.4607, 0.9242, 0.6076, 0.8901, 0.6076, 0.8901, 0.4607, 0.8901, 0.4607, 0.8901, 0.6076, 0.856, 0.6076, 0.856, 0.4607, 0.856, 0.4607, 0.856, 0.6076, 0.8218, 0.6076, 0.8218, 0.4607, 0.8218, 0.4607, 0.8218, 0.6076, 0.7877, 0.6076, 0.7877, 0.4607, 0.7877, 0.4607, 0.7877, 0.6076, 0.7535, 0.6076, 0.7535, 0.4607, 0.7535, 0.4607, 0.7535, 0.6076, 0.7194, 0.6076, 0.7194, 0.4607, 0.7194, 0.4607, 0.7194, 0.6076, 0.6853, 0.6076, 0.6853, 0.4607, 0.6853, 0.4607, 0.6853, 0.6076, 0.6511, 0.6076, 0.6511, 0.4607, 0.6511, 0.4607, 0.6511, 0.6076, 0.617, 0.6076, 0.617, 0.4607, 0.617, 0.4607, 0.617, 0.6076, 0.5829, 0.6076, 0.5829, 0.4607, 0.5829, 0.4607, 0.5829, 0.6076, 0.5487, 0.6076, 0.5487, 0.4607, 0.5487, 0.4607, 0.5487, 0.6076, 0.5146, 0.6076, 0.5146, 0.4607, 0.5146, 0.4607, 0.5146, 0.6076, 0.4804, 0.6076, 0.4804, 0.4607, 0.4804, 0.4607, 0.4804, 0.6076, 0.4463, 0.6076, 0.4463, 0.4607, 0.4463, 0.4607, 0.4463, 0.6076, 0.4122, 0.6076, 0.4122, 0.4607, 0.4122, 0.4607, 0.4122, 0.6076, 0.378, 0.6076, 0.378, 0.4607, 0.378, 0.4607, 0.378, 0.6076, 0.3439, 0.6076, 0.3439, 0.4607, 0.3439, 0.4607, 0.3439, 0.6076, 0.3098, 0.6076, 0.3098, 0.4607, 0.3098, 0.4607, 0.3098, 0.6076, 0.2756, 0.6076, 0.2756, 0.4607, 0.2756, 0.4607, 0.2756, 0.6076, 0.2415, 0.6076, 0.2415, 0.4607, 0.2415, 0.4607, 0.2415, 0.6076, 0.2073, 0.6076, 0.2073, 0.4607, 0.2073, 0.4607, 0.2073, 0.6076, 0.1732, 0.6076, 0.1732, 0.4607, 0.1732, 0.4607, 0.1732, 0.6076, 0.1391, 0.6076, 0.1391, 0.4607, 0.1391, 0.4607, 0.1391, 0.6076, 0.1049, 0.6076, 0.1049, 0.4607, 0.1049, 0.4607, 0.1049, 0.6076, 0.07079, 0.6076, 0.07079, 0.4607, 0.07079, 0.4607, 0.07079, 0.6076, 0.03666, 0.6076, 0.03666, 0.4607, 0.03666, 0.4607, 0.03666, 0.6076, 0.002519, 0.6076, 0.002519, 0.4607, 1.061, 0.4607, 1.061, 0.6076, 1.027, 0.6076, 1.027, 0.4607, 1.027, 0.4607, 1.027, 0.6076, 0.9925, 0.6076, 0.9925, 0.4607, 0.9925, 0.2022, 0.9925, 0.3211, 0.9584, 0.3211, 0.9584, 0.2022, 0.8205, 0.2394, 0.8511, 0.2364, 0.8805, 0.2275, 0.9076, 0.213, 0.9313, 0.1935, 0.9508, 0.1698, 0.9653, 0.1427, 0.9742, 0.1133, 0.9772, 0.08271, 0.9742, 0.05215, 0.9653, 0.02275, 0.9508, -0.004335, 0.9313, -0.02808, 0.9076, -0.04756, 0.8805, -0.06204, 0.8511, -0.07096, 0.8205, -0.07397, 0.7899, -0.07096, 0.7605, -0.06204, 0.7335, -0.04756, 0.7097, -0.02808, 0.6902, -0.004335, 0.6757, 0.02275, 0.6668, 0.05215, 0.6638, 0.08272, 0.6668, 0.1133, 0.6757, 0.1427, 0.6902, 0.1698, 0.7097, 0.1935, 0.7335, 0.213, 0.7605, 0.2275, 0.7899, 0.2364, 0.03666, 0.2022, 0.03666, 0.3211, 0.002519, 0.3211, 0.002519, 0.2022, 0.07079, 0.2022, 0.07079, 0.3211, 0.03666, 0.3211, 0.03666, 0.2022, 0.1049, 0.2022, 0.1049, 0.3211, 0.07079, 0.3211, 0.07079, 0.2022, 0.1391, 0.2022, 0.1391, 0.3211, 0.1049, 0.3211, 0.1049, 0.2022, 0.1732, 0.2022, 0.1732, 0.3211, 0.1391, 0.3211, 0.1391, 0.2022, 0.2073, 0.2022, 0.2073, 0.3211, 0.1732, 0.3211, 0.1732, 0.2022, 0.2415, 0.2022, 0.2415, 0.3211, 0.2073, 0.3211, 0.2073, 0.2022, 0.2756, 0.2022, 0.2756, 0.3211, 0.2415, 0.3211, 0.2415, 0.2022, 0.3098, 0.2022, 0.3098, 0.3211, 0.2756, 0.3211, 0.2756, 0.2022, 0.3439, 0.2022, 0.3439, 0.3211, 0.3098, 0.3211, 0.3098, 0.2022, 0.378, 0.2022, 0.378, 0.3211, 0.3439, 0.3211, 0.3439, 0.2022, 0.4122, 0.2022, 0.4122, 0.3211, 0.378, 0.3211, 0.378, 0.2022, 0.4463, 0.2022, 0.4463, 0.3211, 0.4122, 0.3211, 0.4122, 0.2022, 0.4804, 0.2022, 0.4804, 0.3211, 0.4463, 0.3211, 0.4463, 0.2022, 0.5146, 0.2022, 0.5146, 0.3211, 0.4804, 0.3211, 0.4804, 0.2022, 0.5487, 0.2022, 0.5487, 0.3211, 0.5146, 0.3211, 0.5146, 0.2022, 0.5829, 0.2022, 0.5829, 0.3211, 0.5487, 0.3211, 0.5487, 0.2022, 0.617, 0.2022, 0.617, 0.3211, 0.5829, 0.3211, 0.5829, 0.2022, 0.6511, 0.2022, 0.6511, 0.3211, 0.617, 0.3211, 0.617, 0.2022, 0.6853, 0.2022, 0.6853, 0.3211, 0.6511, 0.3211, 0.6511, 0.2022, 0.7194, 0.2022, 0.7194, 0.3211, 0.6853, 0.3211, 0.6853, 0.2022, 0.7535, 0.2022, 0.7535, 0.3211, 0.7194, 0.3211, 0.7194, 0.2022, 0.7877, 0.2022, 0.7877, 0.3211, 0.7535, 0.3211, 0.7535, 0.2022, 0.8218, 0.2022, 0.8218, 0.3211, 0.7877, 0.3211, 0.7877, 0.2022, 0.856, 0.2022, 0.856, 0.3211, 0.8218, 0.3211, 0.8218, 0.2022, 0.8901, 0.2022, 0.8901, 0.3211, 0.856, 0.3211, 0.856, 0.2022, 0.9242, 0.2022, 0.9242, 0.3211, 0.8901, 0.3211, 0.8901, 0.2022, 0.9584, 0.2022, 0.9584, 0.3211, 0.9242, 0.3211, 0.9242, 0.2022, 1.027, 0.2022, 1.027, 0.3211, 0.9925, 0.3211, 0.9925, 0.2022, 0.3583, 0.8666, 0.6368, 0.8666, 1.027, 0.8666, -0.03162, 0.8666, 0.6368, 0.8666, 0.7881, 0.8666, 0.9925, 0.8666, 1.027, 0.8666, 0.7881, 0.8666, 0.8235, 0.8666, 0.9584, 0.8666, 0.9925, 0.8666, 0.8235, 0.8666, 0.822, 0.8666, 0.9242, 0.8666, 0.9584, 0.8666, 0.822, 0.8666, 0.8076, 0.8666, 0.8901, 0.8666, 0.9242, 0.8666, 0.8076, 0.8666, 0.7873, 0.8666, 0.856, 0.8666, 0.8901, 0.8666, 0.7873, 0.8666, 0.7639, 0.8666, 0.8218, 0.8666, 0.856, 0.8666, 0.7639, 0.8666, 0.7385, 0.8666, 0.7877, 0.8666, 0.8218, 0.8666, 0.7385, 0.8666, 0.712, 0.8666, 0.7535, 0.8666, 0.7877, 0.8666, 0.712, 0.8666, 0.6846, 0.8666, 0.7194, 0.8666, 0.7535, 0.8666, 0.6846, 0.8666, 0.6566, 0.8666, 0.6853, 0.8666, 0.7194, 0.8666, 0.6566, 0.8666, 0.6282, 0.8666, 0.6511, 0.8666, 0.6853, 0.8666, 0.6282, 0.8666, 0.5995, 0.8666, 0.617, 0.8666, 0.6511, 0.8666, 0.5995, 0.8666, 0.5705, 0.8666, 0.5829, 0.8666, 0.617, 0.8666, 0.5705, 0.8666, 0.5413, 0.8666, 0.5487, 0.8666, 0.5829, 0.8666, 0.5413, 0.8666, 0.5121, 0.8666, 0.5146, 0.8666, 0.5487, 0.8666, 0.5121, 0.8666, 0.4829, 0.8666, 0.4804, 0.8666, 0.5146, 0.8666, 0.4829, 0.8666, 0.4537, 0.8666, 0.4463, 0.8666, 0.4804, 0.8666, 0.4537, 0.8666, 0.4246, 0.8666, 0.4122, 0.8666, 0.4463, 0.8666, 0.4246, 0.8666, 0.3956, 0.8666, 0.378, 0.8666, 0.4122, 0.8666, 0.3956, 0.8666, 0.3668, 0.8666, 0.3439, 0.8666, 0.378, 0.8666, 0.3668, 0.8666, 0.3384, 0.8666, 0.3098, 0.8666, 0.3439, 0.8666, 0.3384, 0.8666, 0.3104, 0.8666, 0.2756, 0.8666, 0.3098, 0.8666, 0.3104, 0.8666, 0.283, 0.8666, 0.2415, 0.8666, 0.2756, 0.8666, 0.283, 0.8666, 0.2565, 0.8666, 0.2073, 0.8666, 0.2415, 0.8666, 0.2565, 0.8666, 0.2312, 0.8666, 0.1732, 0.8666, 0.2073, 0.8666, 0.2312, 0.8666, 0.2078, 0.8666, 0.1391, 0.8666, 0.1732, 0.8666, 0.2078, 0.8666, 0.1875, 0.8666, 0.1049, 0.8666, 0.1391, 0.8666, 0.1875, 0.8666, 0.173, 0.8666, 0.07079, 0.8666, 0.1049, 0.8666, 0.173, 0.8666, 0.1715, 0.8666, 0.03666, 0.8666, 0.07079, 0.8666, 0.1715, 0.8666, 0.2069, 0.8666, 0.002519, 0.8666, 0.03666, 0.8666, 0.2069, 0.8666, 0.3583, 0.8666, -0.03162, 0.8666, 0.002519, 0.8666, 0.3583, 0.8666, 0.2069, 0.8666, 0.1715, 0.8666, 0.173, 0.8666, 0.1875, 0.8666, 0.2078, 0.8666, 0.2312, 0.8666, 0.2565, 0.8666, 0.283, 0.8666, 0.3104, 0.8666, 0.3384, 0.8666, 0.3668, 0.8666, 0.3956, 0.8666, 0.4246, 0.8666, 0.4537, 0.8666, 0.4829, 0.8666, 0.5121, 0.8666, 0.5413, 0.8666, 0.5705, 0.8666, 0.5995, 0.8666, 0.6282, 0.8666, 0.6566, 0.8666, 0.6846, 0.8666, 0.712, 0.8666, 0.7385, 0.8666, 0.7639, 0.8666, 0.7873, 0.8666, 0.8076, 0.8666, 0.822, 0.8666, 0.8235, 0.8666, 0.7881, 0.8666, 0.6368, 0.8666, 0.8076, 0.8666, 0.822, 0.8666, 0.822, 0.8666, 0.8076, 0.8666, 0.3583, 0.8666, 0.2069, 0.8666, 0.2069, 0.8666, 0.3583, 0.8666, 0.4246, 0.8666, 0.4537, 0.8666, 0.4537, 0.8666, 0.4246, 0.8666, 0.7873, 0.8666, 0.8076, 0.8666, 0.8076, 0.8666, 0.7873, 0.8666, 0.3956, 0.8666, 0.4246, 0.8666, 0.4246, 0.8666, 0.3956, 0.8666, 0.7639, 0.8666, 0.7873, 0.8666, 0.7873, 0.8666, 0.7639, 0.8666, 0.3668, 0.8666, 0.3956, 0.8666, 0.3956, 0.8666, 0.3668, 0.8666, 0.7385, 0.8666, 0.7639, 0.8666, 0.7639, 0.8666, 0.7385, 0.8666, 0.3384, 0.8666, 0.3668, 0.8666, 0.3668, 0.8666, 0.3384, 0.8666, 0.712, 0.8666, 0.7385, 0.8666, 0.7385, 0.8666, 0.712, 0.8666, 0.3104, 0.8666, 0.3384, 0.8666, 0.3384, 0.8666, 0.3104, 0.8666, 0.6846, 0.8666, 0.712, 0.8666, 0.712, 0.8666, 0.6846, 0.8666, 0.283, 0.8666, 0.3104, 0.8666, 0.3104, 0.8666, 0.283, 0.8666, 0.6566, 0.8666, 0.6846, 0.8666, 0.6846, 0.8666, 0.6566, 0.8666, 0.2565, 0.8666, 0.283, 0.8666, 0.283, 0.8666, 0.2565, 0.8666, 0.6282, 0.8666, 0.6566, 0.8666, 0.6566, 0.8666, 0.6282, 0.8666, 0.2312, 0.8666, 0.2565, 0.8666, 0.2565, 0.8666, 0.2312, 0.8666, 0.5995, 0.8666, 0.6282, 0.8666, 0.6282, 0.8666, 0.5995, 0.8666, 0.2078, 0.8666, 0.2312, 0.8666, 0.2312, 0.8666, 0.2078, 0.8666, 0.5705, 0.8666, 0.5995, 0.8666, 0.5995, 0.8666, 0.5705, 0.8666, 0.6368, 0.8666, 0.3583, 0.8666, 0.3583, 0.8666, 0.6368, 0.8666, 0.1875, 0.8666, 0.2078, 0.8666, 0.2078, 0.8666, 0.1875, 0.8666, 0.5413, 0.8666, 0.5705, 0.8666, 0.5705, 0.8666, 0.5413, 0.8666, 0.7881, 0.8666, 0.6368, 0.8666, 0.6368, 0.8666, 0.7881, 0.8666, 0.173, 0.8666, 0.1875, 0.8666, 0.1875, 0.8666, 0.173, 0.8666, 0.5121, 0.8666, 0.5413, 0.8666, 0.5413, 0.8666, 0.5121, 0.8666, 0.8235, 0.8666, 0.7881, 0.8666, 0.7881, 0.8666, 0.8235, 0.8666, 0.1715, 0.8666, 0.173, 0.8666, 0.173, 0.8666, 0.1715, 0.8666, 0.4829, 0.8666, 0.5121, 0.8666, 0.5121, 0.8666, 0.4829, 0.8666, 0.822, 0.8666, 0.8235, 0.8666, 0.8235, 0.8666, 0.822, 0.8666, 0.2069, 0.8666, 0.1715, 0.8666, 0.1715, 0.8666, 0.2069, 0.8666, 1.061, 0.2022, 1.027, 0.2022, 1.029, 0.185, 1.058, 0.185, 1.027, 0.2022, 0.9925, 0.2022, 0.995, 0.185, 1.024, 0.185, 0.9925, 0.2022, 0.9584, 0.2022, 0.9609, 0.185, 0.99, 0.185, 0.9584, 0.2022, 0.9242, 0.2022, 0.9267, 0.185, 0.9559, 0.185, 0.9242, 0.2022, 0.8901, 0.2022, 0.8926, 0.185, 0.9217, 0.185, 0.8901, 0.2022, 0.856, 0.2022, 0.8585, 0.185, 0.8876, 0.185, 0.856, 0.2022, 0.8218, 0.2022, 0.8243, 0.185, 0.8534, 0.185, 0.8218, 0.2022, 0.7877, 0.2022, 0.7902, 0.185, 0.8193, 0.185, 0.7877, 0.2022, 0.7535, 0.2022, 0.7561, 0.185, 0.7852, 0.185, 0.7535, 0.2022, 0.7194, 0.2022, 0.7219, 0.185, 0.751, 0.185, 0.7194, 0.2022, 0.6853, 0.2022, 0.6878, 0.185, 0.7169, 0.185, 0.6853, 0.2022, 0.6511, 0.2022, 0.6536, 0.185, 0.6828, 0.185, 0.6511, 0.2022, 0.617, 0.2022, 0.6195, 0.185, 0.6486, 0.185, 0.617, 0.2022, 0.5829, 0.2022, 0.5854, 0.185, 0.6145, 0.185, 0.5829, 0.2022, 0.5487, 0.2022, 0.5512, 0.185, 0.5803, 0.185, 0.5487, 0.2022, 0.5146, 0.2022, 0.5171, 0.185, 0.5462, 0.185, 0.5146, 0.2022, 0.4804, 0.2022, 0.483, 0.185, 0.5121, 0.185, 0.4804, 0.2022, 0.4463, 0.2022, 0.4488, 0.185, 0.4779, 0.185, 0.4463, 0.2022, 0.4122, 0.2022, 0.4147, 0.185, 0.4438, 0.185, 0.4122, 0.2022, 0.378, 0.2022, 0.3805, 0.185, 0.4097, 0.185, 0.378, 0.2022, 0.3439, 0.2022, 0.3464, 0.185, 0.3755, 0.185, 0.3439, 0.2022, 0.3098, 0.2022, 0.3123, 0.185, 0.3414, 0.185, 0.3098, 0.2022, 0.2756, 0.2022, 0.2781, 0.185, 0.3072, 0.185, 0.2756, 0.2022, 0.2415, 0.2022, 0.244, 0.185, 0.2731, 0.185, 0.2415, 0.2022, 0.2073, 0.2022, 0.2099, 0.185, 0.239, 0.185, 0.2073, 0.2022, 0.1732, 0.2022, 0.1757, 0.185, 0.2048, 0.185, 0.1732, 0.2022, 0.1391, 0.2022, 0.1416, 0.185, 0.1707, 0.185, 0.1391, 0.2022, 0.1049, 0.2022, 0.1074, 0.185, 0.1366, 0.185, 0.1049, 0.2022, 0.07079, 0.2022, 0.0733, 0.185, 0.1024, 0.185, 0.07079, 0.2022, 0.03666, 0.2022, 0.03917, 0.185, 0.06829, 0.185, 0.03666, 0.2022, 0.002519, 0.2022, 0.005028, 0.185, 0.03415, 0.185, 0.002519, 0.2022, -0.03162, 0.2022, -0.02911, 0.185, 1.079e-05, 0.185, 1.061, 0.2022, 1.061, 0.3211, 1.027, 0.3211, 1.027, 0.2022])
me_x.materials.append(mat_003)
me_x.materials.append(mat_x)
me_x.materials.append(mat_001)
me_x.use_remesh_fix_poles = True
me_x.use_remesh_preserve_attributes = False
me_x.update()

# ---- objects
ob_light = bpy.data.objects.new('Light', light_light)
ob_camera = bpy.data.objects.new('Camera', cam_camera)
ob_x = bpy.data.objects.new('円柱', me_x)

# ---- transforms, parenting, visibility, modifiers, constraints
ob_light.location = (4.076, 1.005, 5.904)
ob_light.rotation_euler = (0.6503, 0.05522, 1.866)
ob_light.lock_rotations_4d = False
ob_light.empty_display_type = 'ARROWS'
ob_light.color = (0.0, 0.0, 0.0, 0.0)
ob_light.lineart.crease_threshold = 0.0
ob_camera.location = (7.359, -6.926, 4.958)
ob_camera.rotation_euler = (1.109, 0.0, 0.8149)
ob_camera.lock_rotations_4d = False
ob_camera.empty_display_type = 'ARROWS'
ob_camera.color = (0.0, 0.0, 0.0, 0.0)
ob_camera.display_type = 'WIRE'
ob_camera.lineart.crease_threshold = 0.0
ob_x.location = (0.0, 0.0, 0.0)

# ---- collection membership
col_collection.objects.link(ob_light)
col_collection.objects.link(ob_camera)
col_collection.objects.link(ob_x)

# ---- scene / render settings (as saved in the file)
scene.camera = ob_camera
scene.frame_start = 1; scene.frame_end = 250; scene.frame_set(1)
scene.render.engine = 'BLENDER_EEVEE_NEXT'
scene.cycles.use_denoising = False
scene.cycles.samples = 128
scene.cycles.sampling_pattern = 'TABULATED_SOBOL'
scene.cycles.use_adaptive_sampling = False
scene.cycles.use_light_tree = False
scene.view_settings.view_transform = 'Filmic'
bpy.context.view_layer.update()

